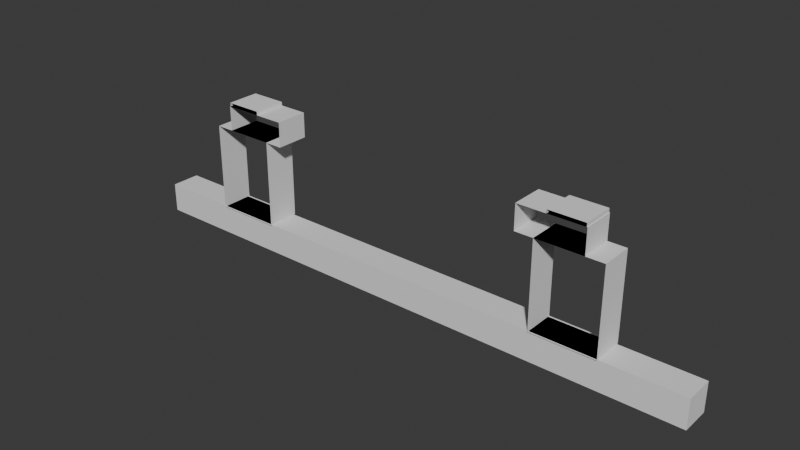 # Source: Track.blend  (saved by Blender 4.4.32; exported with 4.5.12 LTS)
import bpy
from mathutils import Matrix  # noqa: F401  (used for matrix-valued properties, if any)

bpy.ops.wm.read_factory_settings(use_empty=True)
scene = bpy.context.scene
scene.name = 'Scene'

# ---- collections
col_collection = bpy.data.collections.new('Collection'); scene.collection.children.link(col_collection)

# ---- world
world_world = bpy.data.worlds.new('World'); scene.world = world_world
world_world.use_nodes = True; world_world.node_tree.nodes.clear()
_N = world_world.node_tree.nodes; _L = world_world.node_tree.links
n0 = _N.new('ShaderNodeOutputWorld'); n0.name = 'World Output'; n0.location = (300, 300)
n1 = _N.new('ShaderNodeBackground'); n1.name = 'Background'; n1.location = (10, 300)
n1.inputs[0].default_value = (0.05088, 0.05088, 0.05088, 1.0)
_L.new(n1.outputs[0], n0.inputs[0])
n0.is_active_output = True
world_world.color = (0.05088, 0.05088, 0.05088)
world_world.sun_shadow_jitter_overblur = 0.0

# ---- meshes
me_defaultrail = bpy.data.meshes.new('DefaultRail')
me_defaultrail.from_pydata([(-0.456, -0.05, 0.0), (-0.456, -0.05, 0.266), (-0.656, -0.05, 0.0), (-0.656, -0.05, 0.266), (-0.4005, -0.05, 0.266), (-0.4005, -0.05, 0.342), (-0.6005, -0.05, 0.266), (-0.6005, -0.05, 0.342), (-0.4883, -0.05, 0.342), (-0.4883, -0.05, 0.353), (-0.5982, -0.05, 0.342), (-0.5982, -0.05, 0.353), (-0.456, 0.05, 0.0), (-0.456, 0.05, 0.266), (-0.656, 0.05, 0.0), (-0.656, 0.05, 0.266), (-0.4005, 0.05, 0.266), (-0.4005, 0.05, 0.342), (-0.6005, 0.05, 0.266), (-0.6005, 0.05, 0.342), (-0.4883, 0.05, 0.342), (-0.4883, 0.05, 0.353), (-0.5982, 0.05, 0.342), (-0.5982, 0.05, 0.353)], [], [(0, 2, 14, 12), (10, 11, 23, 22), (4, 6, 18, 16), (3, 1, 13, 15), (8, 10, 22, 20), (0, 12, 13, 1), (7, 5, 17, 19), (4, 16, 17, 5), (11, 9, 21, 23), (3, 15, 14, 2), (9, 8, 20, 21), (7, 19, 18, 6)])
_uv = me_defaultrail.uv_layers.new(name='UVMap')
_uv.uv.foreach_set('vector', [0.75, 0.5, 0.75, 0.5, 0.75, 0.5, 0.75, 0.5, 0.25, 0.5, 0.25, 0.5, 0.25, 0.5, 0.25, 0.5, 0.75, 0.5, 0.75, 0.5, 0.75, 0.5, 0.75, 0.5, 0.75, 0.5, 0.75, 0.5, 0.75, 0.5, 0.75, 0.5, 0.25, 0.5, 0.25, 0.5, 0.25, 0.5, 0.25, 0.5, 0.75, 0.5, 0.75, 0.5, 0.75, 0.5, 0.75, 0.5, 0.75, 0.5, 0.75, 0.5, 0.75, 0.5, 0.75, 0.5, 0.75, 0.5, 0.75, 0.5, 0.75, 0.5, 0.75, 0.5, 0.25, 0.5, 0.25, 0.5, 0.25, 0.5, 0.25, 0.5, 0.75, 0.5, 0.75, 0.5, 0.75, 0.5, 0.75, 0.5, 0.25, 0.5, 0.25, 0.5, 0.25, 0.5, 0.25, 0.5, 0.75, 0.5, 0.75, 0.5, 0.75, 0.5, 0.75, 0.5])
me_defaultrail.update()
me_defaulttie = bpy.data.meshes.new('DefaultTie')
me_defaulttie.from_pydata([(0.9, -0.045, -0.09), (0.9, -0.045, 0.0), (0.9, 0.045, -0.09), (0.9, 0.045, 0.0), (-0.9, -0.045, -0.09), (-0.9, -0.045, 0.0), (-0.9, 0.045, -0.09), (-0.9, 0.045, 0.0)], [], [(2, 3, 1, 0), (4, 0, 1, 5), (0, 4, 6, 2), (2, 6, 7, 3), (6, 4, 5, 7), (7, 5, 1, 3)])
_uv = me_defaulttie.uv_layers.new(name='UVMap')
_uv.uv.foreach_set('vector', [0.05, 0.75, 0.05, 0.8, 1.49e-08, 0.8, 2.98e-08, 0.75, 7.451e-09, 0.95, 1.0, 0.95, 1.0, 1.0, 1.421e-14, 1.0, 1.0, 0.95, 7.451e-09, 0.95, 1.49e-08, 0.9, 1.0, 0.9, 2.98e-08, 0.85, 1.0, 0.85, 1.0, 0.9, 1.49e-08, 0.9, 0.05, 0.75, 0.1, 0.75, 0.1, 0.8, 0.05, 0.8, 1.0, 0.8, 1.0, 0.85, 2.98e-08, 0.85, 2.98e-08, 0.8])
me_defaulttie.update()

# ---- objects
ob_defaultrail = bpy.data.objects.new('DefaultRail', me_defaultrail)
ob_defaulttie = bpy.data.objects.new('DefaultTie', me_defaulttie)

# ---- transforms, parenting, visibility, modifiers, constraints
ob_defaultrail.location = (0.0, 0.0, 0.0)
_m = ob_defaultrail.modifiers.new('Mirror', 'MIRROR')
_m = ob_defaultrail.modifiers.new('EdgeSplit', 'EDGE_SPLIT')
ob_defaulttie.location = (0.0, 0.0, 0.0)
_m = ob_defaulttie.modifiers.new('EdgeSplit', 'EDGE_SPLIT')

# ---- collection membership
col_collection.objects.link(ob_defaultrail)
col_collection.objects.link(ob_defaulttie)

# ---- scene / render settings (as saved in the file)
scene.frame_start = 1; scene.frame_end = 250; scene.frame_set(1)
scene.render.engine = 'BLENDER_EEVEE_NEXT'
bpy.context.view_layer.update()

# ---- added for rendering (the .blend has no active camera and no usable light): camera, sun
cam_auto = bpy.data.cameras.new('AutoCamera')
cam_auto.lens = 50.0
cam_auto.sensor_width = 36.0
cam_auto.clip_end = 1000.0
ob_auto_camera = bpy.data.objects.new('AutoCamera', cam_auto)
scene.collection.objects.link(ob_auto_camera)
ob_auto_camera.location = (1.71759, -2.06111, 1.50558)
ob_auto_camera.rotation_euler = (1.09748, -7.21219e-08, 0.694738)
scene.camera = ob_auto_camera
light_auto_sun = bpy.data.lights.new('AutoSun', 'SUN')
light_auto_sun.energy = 3.0
light_auto_sun.angle = 0.0523599
ob_auto_sun = bpy.data.objects.new('AutoSun', light_auto_sun)
scene.collection.objects.link(ob_auto_sun)
ob_auto_sun.rotation_euler = (0.872665, 0.174533, 0.523599)
bpy.context.view_layer.update()
